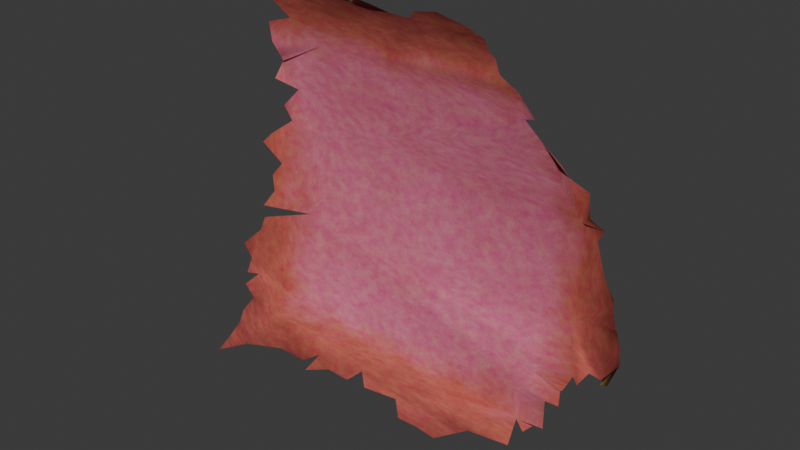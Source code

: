 # Source: 2.blend  (saved by Blender 5.3.31; exported with 4.5.12 LTS)
import bpy
from mathutils import Matrix  # noqa: F401  (used for matrix-valued properties, if any)

bpy.ops.wm.read_factory_settings(use_empty=True)
scene = bpy.context.scene
scene.name = 'Scene'

# ---- collections
col_collection = bpy.data.collections.new('Collection'); scene.collection.children.link(col_collection)

# ---- images (referenced by path relative to the original .blend; pixels are not part of the script)
import os
ASSET_DIR = os.environ.get("B2B_ASSET_DIR", "")  # directory of the original .blend (textures are referenced by path, not embedded)
HERE = os.path.dirname(os.path.abspath(__file__))  # packed textures are extracted next to this script under _unpacked/

def load_image(name, relpath, width, height, colorspace="sRGB"):
    """Load a texture the original file referenced (path relative to the .blend, or extracted next to this script)."""
    p = next((c for c in (os.path.join(HERE, relpath), os.path.join(ASSET_DIR, relpath)) if relpath and os.path.exists(c)), "")
    if p:
        img = bpy.data.images.load(p, check_existing=True)
        img.name = name
    else:  # same state as the original file: an image datablock whose file is absent (Cycles renders it pink)
        img = bpy.data.images.new(name, width, height)
        img.source = "FILE"
        img.filepath = "//" + (relpath or name)
    img.colorspace_settings.name = colorspace
    return img
img_2_png = load_image('подсказка_2.png', 'подсказка_2.png', 1024, 1024, 'sRGB')
img_untitled = load_image('Untitled', 'подсказка_2.png', 1024, 1024, 'sRGB')

# ---- materials (node trees are filled in below, after node groups)
mat_x = bpy.data.materials.new(' бумага')

# ---- material node trees
mat_x.use_nodes = True; mat_x.node_tree.nodes.clear()
_N = mat_x.node_tree.nodes; _L = mat_x.node_tree.links
n0 = _N.new('ShaderNodeTexCoord'); n0.name = 'Texture Coordinate'; n0.location = (-2475, -349)
n1 = _N.new('ShaderNodeOutputMaterial'); n1.name = 'Material Output'; n1.location = (2600, 0)
n2 = _N.new('ShaderNodeBsdfPrincipled'); n2.name = 'Principled BSDF'; n2.location = (2300, 0)
n2.inputs[8].default_value = 0.03
n2.inputs[10].default_value = 0.005
n2.inputs[13].default_value = 0.25
n3 = _N.new('ShaderNodeTexNoise'); n3.name = 'Noise Texture'; n3.location = (-1900, 600)
n3.width = 160
n3.inputs[2].default_value = 2.5
n3.inputs[3].default_value = 6.0
n3.inputs[4].default_value = 0.6
n4 = _N.new('ShaderNodeTexNoise'); n4.name = 'Noise Texture.001'; n4.location = (-1900, 300)
n4.width = 160
n4.inputs[2].default_value = 14.0
n4.inputs[3].default_value = 10.0
n4.inputs[4].default_value = 0.7
n5 = _N.new('ShaderNodeTexNoise'); n5.name = 'Noise Texture.002'; n5.location = (-1900, 0)
n5.width = 160
n5.inputs[2].default_value = 200.0
n5.inputs[3].default_value = 4.0
n5.inputs[4].default_value = 0.7
n6 = _N.new('ShaderNodeValToRGB'); n6.name = 'Color Ramp'; n6.location = (-1500, 600)
while len(n6.color_ramp.elements) > 1: n6.color_ramp.elements.remove(n6.color_ramp.elements[-1])
n6.color_ramp.elements[0].position = 0.35; n6.color_ramp.elements[0].color = (0.86, 0.75, 0.58, 1.0)
_e = n6.color_ramp.elements.new(0.65); _e.color = (0.76, 0.62, 0.43, 1.0)
n7 = _N.new('ShaderNodeMix'); n7.name = 'Mix'; n7.location = (-1200, 400)
n7.data_type = 'RGBA'
n7.blend_type = 'MULTIPLY'
n7.inputs[0].default_value = 0.6
n8 = _N.new('ShaderNodeValToRGB'); n8.name = 'Color Ramp.001'; n8.location = (-1500, 300)
while len(n8.color_ramp.elements) > 1: n8.color_ramp.elements.remove(n8.color_ramp.elements[-1])
n8.color_ramp.elements[0].position = 0.3; n8.color_ramp.elements[0].color = (1.0, 1.0, 1.0, 1.0)
_e = n8.color_ramp.elements.new(0.7); _e.color = (0.82, 0.74, 0.62, 1.0)
n9 = _N.new('ShaderNodeValToRGB'); n9.name = 'Color Ramp.002'; n9.location = (-1500, 0)
while len(n9.color_ramp.elements) > 1: n9.color_ramp.elements.remove(n9.color_ramp.elements[-1])
n9.color_ramp.elements[0].position = 0.4; n9.color_ramp.elements[0].color = (1.0, 1.0, 1.0, 1.0)
_e = n9.color_ramp.elements.new(0.6); _e.color = (0.93, 0.9, 0.85, 1.0)
n10 = _N.new('ShaderNodeMix'); n10.name = 'Mix.001'; n10.location = (-900, 300)
n10.data_type = 'RGBA'
n10.blend_type = 'MULTIPLY'
n10.inputs[0].default_value = 1.0
n11 = _N.new('ShaderNodeTexImage'); n11.name = 'Image Texture'; n11.location = (-1500, -400)
n11.image = img_2_png
n12 = _N.new('ShaderNodeHueSaturation'); n12.name = 'Hue/Saturation/Value'; n12.location = (-1200, -400)
n12.width = 160
n12.inputs[1].default_value = 0.8
n12.inputs[2].default_value = 0.92
n13 = _N.new('ShaderNodeMix'); n13.name = 'Mix.002'; n13.location = (-700, 0)
n13.data_type = 'RGBA'
n13.blend_type = 'MULTIPLY'
n13.inputs[0].default_value = 1.0
n14 = _N.new('ShaderNodeTexNoise'); n14.name = 'Noise Texture.003'; n14.location = (-1500, -700)
n14.width = 160
n14.inputs[2].default_value = 40.0
n14.inputs[3].default_value = 8.0
n14.inputs[4].default_value = 0.6
n15 = _N.new('ShaderNodeValToRGB'); n15.name = 'Color Ramp.003'; n15.location = (-1200, -700)
while len(n15.color_ramp.elements) > 1: n15.color_ramp.elements.remove(n15.color_ramp.elements[-1])
n15.color_ramp.elements[0].position = 0.3; n15.color_ramp.elements[0].color = (0.7, 0.7, 0.7, 1.0)
_e = n15.color_ramp.elements.new(0.7); _e.color = (1.0, 1.0, 1.0, 1.0)
n16 = _N.new('ShaderNodeMix'); n16.name = 'Mix.003'; n16.location = (-319, 336)
n16.data_type = 'RGBA'
n17 = _N.new('ShaderNodeMix'); n17.name = 'Mix.004'; n17.location = (-400, -350)
n17.data_type = 'RGBA'
n17.inputs[0].default_value = 0.1
n18 = _N.new('ShaderNodeVectorMath'); n18.name = 'Vector Math'; n18.location = (-1900, -1000)
n18.operation = 'SUBTRACT'
n18.inputs[1].default_value = (0.5, 0.5, 0.5)
n19 = _N.new('ShaderNodeVectorMath'); n19.name = 'Vector Math.001'; n19.location = (-1700, -1000)
n19.operation = 'ABSOLUTE'
n20 = _N.new('ShaderNodeSeparateXYZ'); n20.name = 'Separate XYZ'; n20.location = (-1500, -1000)
n21 = _N.new('ShaderNodeMath'); n21.name = 'Math'; n21.location = (-1300, -1000)
n21.operation = 'MAXIMUM'
n22 = _N.new('ShaderNodeTexNoise'); n22.name = 'Noise Texture.004'; n22.location = (-1900, -1300)
n22.width = 160
n22.inputs[2].default_value = 7.0
n22.inputs[3].default_value = 12.0
n22.inputs[4].default_value = 0.65
n22.inputs[8].default_value = 0.4
n23 = _N.new('ShaderNodeMath'); n23.name = 'Math.001'; n23.location = (-1500, -1300)
n23.operation = 'MULTIPLY'
n23.inputs[1].default_value = 0.18
n24 = _N.new('ShaderNodeMath'); n24.name = 'Math.002'; n24.location = (-1100, -1050)
n25 = _N.new('ShaderNodeValToRGB'); n25.name = 'Color Ramp.004'; n25.location = (-800, -1050)
while len(n25.color_ramp.elements) > 1: n25.color_ramp.elements.remove(n25.color_ramp.elements[-1])
n25.color_ramp.elements[0].position = 0.3936; n25.color_ramp.elements[0].color = (1.0, 0.9393, 0.6854, 1.0)
_e = n25.color_ramp.elements.new(0.4818); _e.color = (0.78, 0.6185, 0.219, 1.0)
_e = n25.color_ramp.elements.new(0.6336); _e.color = (0.18, 0.1, 0.05, 1.0)
n26 = _N.new('ShaderNodeMix'); n26.name = 'Mix.005'; n26.location = (1500, 200)
n26.data_type = 'RGBA'
n26.blend_type = 'MULTIPLY'
n26.inputs[0].default_value = 1.0
n27 = _N.new('ShaderNodeMix'); n27.name = 'Mix.006'; n27.location = (1500, -200)
n27.data_type = 'RGBA'
n27.blend_type = 'MULTIPLY'
n27.inputs[0].default_value = 1.0
n28 = _N.new('ShaderNodeNewGeometry'); n28.name = 'Geometry'; n28.location = (1500, -600)
n29 = _N.new('ShaderNodeMix'); n29.name = 'Mix.007'; n29.location = (1900, 0)
n29.data_type = 'RGBA'
n30 = _N.new('ShaderNodeTexNoise'); n30.name = 'Noise Texture.005'; n30.location = (1000, -900)
n30.width = 160
n30.inputs[2].default_value = 60.0
n30.inputs[3].default_value = 8.0
n30.inputs[4].default_value = 0.7
n30.inputs[8].default_value = 0.5
n31 = _N.new('ShaderNodeBump'); n31.name = 'Bump'; n31.location = (1500, -900)
n31.inputs[0].default_value = 0.12
n32 = _N.new('ShaderNodeTexNoise'); n32.name = 'Noise Texture.006'; n32.location = (1000, -1200)
n32.width = 160
n32.inputs[2].default_value = 400.0
n32.inputs[3].default_value = 4.0
n32.inputs[4].default_value = 0.8
n33 = _N.new('ShaderNodeBump'); n33.name = 'Bump.001'; n33.location = (1900, -900)
n33.inputs[0].default_value = 0.08
n34 = _N.new('ShaderNodeValToRGB'); n34.name = 'Color Ramp.005'; n34.location = (1500, -1300)
while len(n34.color_ramp.elements) > 1: n34.color_ramp.elements.remove(n34.color_ramp.elements[-1])
n34.color_ramp.elements[0].position = 0.3; n34.color_ramp.elements[0].color = (0.72, 0.72, 0.72, 1.0)
_e = n34.color_ramp.elements.new(0.7); _e.color = (0.95, 0.95, 0.95, 1.0)
n35 = _N.new('ShaderNodeTexImage'); n35.name = 'Image Texture.001'; n35.location = (-740, -1375)
n35.image = img_untitled
_L.new(n2.outputs[0], n1.inputs[0])
_L.new(n0.outputs[0], n3.inputs[0])
_L.new(n0.outputs[0], n4.inputs[0])
_L.new(n0.outputs[0], n5.inputs[0])
_L.new(n3.outputs[0], n6.inputs[0])
_L.new(n4.outputs[0], n8.inputs[0])
_L.new(n8.outputs[0], n7.inputs[7])
_L.new(n6.outputs[0], n7.inputs[6])
_L.new(n5.outputs[0], n9.inputs[0])
_L.new(n7.outputs[2], n10.inputs[6])
_L.new(n9.outputs[0], n10.inputs[7])
_L.new(n0.outputs[2], n11.inputs[0])
_L.new(n11.outputs[0], n12.inputs[4])
_L.new(n10.outputs[2], n13.inputs[6])
_L.new(n12.outputs[0], n13.inputs[7])
_L.new(n0.outputs[0], n14.inputs[0])
_L.new(n14.outputs[0], n15.inputs[0])
_L.new(n10.outputs[2], n16.inputs[6])
_L.new(n13.outputs[2], n16.inputs[7])
_L.new(n15.outputs[0], n16.inputs[0])
_L.new(n10.outputs[2], n17.inputs[6])
_L.new(n13.outputs[2], n17.inputs[7])
_L.new(n0.outputs[0], n18.inputs[0])
_L.new(n18.outputs[0], n19.inputs[0])
_L.new(n19.outputs[0], n20.inputs[0])
_L.new(n20.outputs[0], n21.inputs[0])
_L.new(n20.outputs[1], n21.inputs[1])
_L.new(n0.outputs[0], n22.inputs[0])
_L.new(n22.outputs[0], n23.inputs[0])
_L.new(n21.outputs[0], n24.inputs[0])
_L.new(n23.outputs[0], n24.inputs[1])
_L.new(n24.outputs[0], n25.inputs[0])
_L.new(n16.outputs[2], n26.inputs[6])
_L.new(n25.outputs[0], n26.inputs[7])
_L.new(n17.outputs[2], n27.inputs[6])
_L.new(n25.outputs[0], n27.inputs[7])
_L.new(n26.outputs[2], n29.inputs[6])
_L.new(n27.outputs[2], n29.inputs[7])
_L.new(n28.outputs[6], n29.inputs[0])
_L.new(n29.outputs[2], n2.inputs[0])
_L.new(n0.outputs[0], n30.inputs[0])
_L.new(n30.outputs[0], n31.inputs[3])
_L.new(n0.outputs[0], n32.inputs[0])
_L.new(n32.outputs[0], n33.inputs[3])
_L.new(n31.outputs[0], n33.inputs[4])
_L.new(n33.outputs[0], n2.inputs[5])
_L.new(n4.outputs[0], n34.inputs[0])
_L.new(n34.outputs[0], n2.inputs[2])
n1.is_active_output = True

# ---- world
world_world = bpy.data.worlds.new('World'); scene.world = world_world
world_world.use_nodes = True; world_world.node_tree.nodes.clear()
_N = world_world.node_tree.nodes; _L = world_world.node_tree.links
n0 = _N.new('ShaderNodeOutputWorld'); n0.name = 'World Output'; n0.location = (200, 100)
n1 = _N.new('ShaderNodeBackground'); n1.name = 'Background'; n1.location = (-200, 100)
n1.inputs[0].default_value = (0.05088, 0.05088, 0.05088, 1.0)
_L.new(n1.outputs[0], n0.inputs[0])
n0.is_active_output = True
world_world.color = (0.05088, 0.05088, 0.05088)
world_world.sun_shadow_jitter_overblur = 0.0

# ---- meshes
me_plane = bpy.data.meshes.new('Plane')
me_plane.from_pydata([(-1.518, -1.541, 0.3297), (1.161, -0.2772, 0.01196), (1.201, -0.411, 0.04339), (-1.44, -1.098, 0.1252), (-1.137, 0.3674, 0.04939), (-1.113, 0.6029, 0.07922), (-1.065, 0.5248, 0.06481), (1.103, -0.8176, -0.05061), (1.169, -0.7392, 0.09021), (1.231, -0.6343, 0.01586), (-1.485, -1.395, 0.1626), (-1.349, -1.529, 0.1421), (-1.52, -1.487, 0.2281), (-1.434, -1.544, 0.1653), (-1.421, -1.217, 0.08127), (-1.154, -1.49, 0.109), (-1.333, -0.5315, 0.02201), (-1.124, 0.1895, -0.001627), (-1.219, -0.009216, 0.02147), (-1.26, -0.06397, 0.05905), (-1.464, -0.9498, 0.03488), (-1.424, -1.009, 0.1164), (-1.453, -0.809, 0.09967), (-1.032, 0.8832, 0.1439), (0.336, 0.9864, 0.1632), (0.8422, 0.3807, 0.06782), (-0.6633, 0.9835, 0.1681), (0.02143, 1.016, 0.1911), (-0.9571, 0.9694, 0.15), (-0.9742, 0.7637, 0.06345), (0.1924, -1.498, 0.2008), (-0.07288, -1.48, 0.2043), (-1.268, -0.3135, -0.01012), (-1.059, 0.7465, 0.1468), (-1.116, 0.4653, -0.004576), (-1.04, 0.2931, -0.04367), (-1.148, 0.05715, -0.0845), (1.215, -0.551, -0.001974), (-0.794, 1.016, 0.2208), (-0.497, 1.031, 0.2189), (-0.6154, 1.017, 0.1681), (-0.3436, 1.023, 0.2201), (0.1703, 1.041, 0.2031), (-0.8593, 0.9527, 0.1387), (-0.03214, 0.9652, 0.1663), (-0.1591, 0.9684, 0.1675), (-0.2501, 1.005, 0.208), (-0.4147, 0.9781, 0.1681), (0.7728, -1.217, 0.02443), (-0.5112, -1.419, 0.1711), (-1.047, -0.5514, -0.1045), (-1.331, -0.6148, 0.02), (0.7091, -1.282, 0.05835), (-1.2, -0.2224, -0.02953), (-1.271, -0.4273, -0.02314), (-1.371, -0.7165, 0.02336), (-1.382, -1.033, 0.05661), (1.08, -0.2062, -0.02875), (1.188, -0.4672, -0.008094), (1.144, -0.3441, -0.02064), (1.176, -0.7828, 0.02201), (0.8453, -0.5482, -0.1109), (0.8794, -0.9726, -0.02335), (-0.8033, -1.391, 0.109), (-0.8602, -1.492, 0.1855), (-0.9537, -1.496, 0.109), (-0.3624, -1.403, 0.1798), (-0.1435, -1.409, 0.1432), (-0.4324, -1.348, 0.1204), (-0.7285, -1.47, 0.109), (-1.46, -1.297, 0.1419), (-1.337, -1.404, 0.06967), (-1.274, -1.259, 0.03803), (-1.233, -1.104, -0.01842), (-0.8939, -0.3819, -0.1282), (-0.7574, 0.64, 0.02514), (-0.7567, 0.8107, 0.08976), (-0.878, 0.03672, -0.0983), (0.8823, 0.01887, -0.0997), (1.034, -0.7981, -0.03885), (0.8024, -1.062, 0.000973), (0.37, -1.411, 0.109), (0.9414, -0.8583, -0.03916), (0.05974, -1.483, 0.1977), (0.7026, 0.5946, 0.1121), (0.9134, -1.021, 0.04408), (0.6643, -1.351, 0.135), (0.9275, -0.9144, 0.03651), (0.9968, -0.8616, 0.01399), (0.6456, -1.239, 0.03243), (0.8669, -1.151, 0.1123), (0.5984, 0.5478, 0.03939), (0.8174, 0.2635, -0.05498), (0.408, 0.887, 0.1105), (0.4543, 0.8413, 0.1029), (0.4871, 0.7666, 0.107), (0.9336, 0.2131, -0.06477), (1.001, -0.03095, -0.06206), (1.051, 0.04824, -0.03977), (0.9873, 0.1142, 0.006408), (0.741, 0.4823, 0.09535), (0.4226, 0.9388, 0.1442), (0.6054, 0.7108, 0.116), (0.4023, -1.305, 0.1315), (0.4552, -1.258, 0.04798), (0.4651, -1.241, 0.01867), (0.473, -1.227, 0.008457), (0.5603, -1.067, -0.01143), (0.5772, -1.034, -0.01436), (0.6224, -0.951, -0.02933), (0.6409, -0.9205, -0.03339), (0.6682, -0.8667, -0.04298), (0.6956, -0.8204, -0.05117)], [], [(13, 10, 12), (0, 13, 12), (11, 15, 71), (61, 79, 7), (71, 72, 14), (50, 74, 16), (77, 100, 91, 75), (26, 76, 47), (72, 3, 14), (67, 81, 68), (73, 55, 20), (71, 14, 70), (75, 76, 29), (77, 75, 35), (61, 74, 50), (23, 76, 28), (61, 77, 74), (54, 74, 53), (57, 97, 78), (13, 11, 10), (58, 2, 61), (9, 37, 7), (37, 58, 61), (60, 8, 9), (7, 60, 9), (37, 61, 7), (78, 98, 99), (78, 99, 96), (77, 78, 92, 25, 100), (26, 38, 43), (24, 42, 27), (24, 27, 44), (43, 76, 26), (47, 76, 45), (40, 26, 47), (47, 39, 40), (46, 41, 47), (45, 46, 47), (44, 45, 76), (72, 73, 3), (71, 15, 72), (15, 65, 72), (63, 64, 69), (65, 63, 72), (83, 67, 31), (30, 81, 67), (72, 63, 68), (63, 69, 68), (69, 49, 68), (81, 86, 103), (68, 66, 67), (56, 3, 73), (73, 50, 55), (50, 51, 55), (55, 22, 20), (21, 56, 20), (56, 73, 20), (70, 10, 71), (10, 11, 71), (33, 5, 29), (5, 75, 29), (76, 23, 29), (17, 36, 35), (36, 77, 35), (75, 5, 6), (34, 4, 35), (75, 6, 34), (75, 34, 35), (110, 50, 109), (61, 78, 77), (54, 16, 74), (74, 77, 53), (77, 36, 53), (36, 18, 53), (18, 19, 53), (53, 32, 54), (61, 2, 59), (59, 1, 57), (78, 61, 57), (61, 59, 57), (75, 95, 94, 76), (104, 68, 103), (61, 50, 112), (106, 105, 89), (61, 88, 79), (83, 30, 67), (111, 50, 110), (109, 108, 85), (75, 102, 95), (105, 72, 68, 104), (107, 108, 73), (111, 87, 82, 112), (82, 88, 61), (89, 52, 48), (101, 24, 44), (97, 98, 78), (93, 101, 44), (96, 92, 78), (94, 93, 44, 76), (91, 84, 102, 75), (43, 28, 76), (106, 89, 48, 90, 80, 107), (50, 111, 112), (87, 111, 110, 62), (62, 110, 109, 85), (50, 73, 108, 109), (80, 85, 108, 107), (73, 106, 107), (73, 72, 105, 106), (89, 105, 104), (89, 104, 103, 86), (68, 81, 103), (82, 61, 112)])
me_plane.polygons.foreach_set('use_smooth', [True] * 113)
_uv = me_plane.uv_layers.new(name='UVMap')
_uv.uv.foreach_set('vector', [0.0311, 0.0, 0.0127, 0.05778, 0.0, 0.02218, 0.0007819, 0.00112, 0.0311, 0.0, 0.0, 0.02218, 0.06209, 0.005807, 0.1329, 0.02083, 0.06626, 0.054, 0.8597, 0.3852, 0.9284, 0.2885, 0.9534, 0.281, 0.06626, 0.054, 0.08922, 0.1101, 0.03601, 0.1264, 0.1718, 0.3839, 0.2275, 0.4495, 0.06794, 0.3916, 0.2333, 0.6114, 0.8218, 0.7837, 0.7699, 0.8091, 0.2771, 0.8447, 0.3113, 0.9776, 0.2774, 0.9108, 0.4017, 0.9755, 0.08922, 0.1101, 0.02898, 0.1727, 0.03601, 0.1264, 0.5002, 0.05237, 0.6869, 0.05128, 0.3952, 0.07596, 0.1044, 0.1703, 0.05403, 0.3201, 0.0203, 0.2299, 0.06626, 0.054, 0.03601, 0.1264, 0.02166, 0.09536, 0.2771, 0.8447, 0.2774, 0.9108, 0.1983, 0.8926, 0.2333, 0.6114, 0.2771, 0.8447, 0.1744, 0.7106, 0.8597, 0.3852, 0.2275, 0.4495, 0.1718, 0.3839, 0.1772, 0.9388, 0.2774, 0.9108, 0.2045, 0.9721, 0.8597, 0.3852, 0.2333, 0.6114, 0.2275, 0.4495, 0.0905, 0.4319, 0.2275, 0.4495, 0.1163, 0.5112, 0.9449, 0.5175, 0.9164, 0.5852, 0.8731, 0.6045, 0.0311, 0.0, 0.06209, 0.005807, 0.0127, 0.05778, 0.9842, 0.4165, 0.9889, 0.4382, 0.8597, 0.3852, 1.0, 0.3519, 0.994, 0.3841, 0.9534, 0.281, 0.994, 0.3841, 0.9842, 0.4165, 0.8597, 0.3852, 0.9797, 0.2944, 0.9774, 0.3113, 1.0, 0.3519, 0.9534, 0.281, 0.9797, 0.2944, 1.0, 0.3519, 0.994, 0.3841, 0.8597, 0.3852, 0.9534, 0.281, 0.8731, 0.6045, 0.9345, 0.6159, 0.9113, 0.6414, 0.8731, 0.6045, 0.9113, 0.6414, 0.8918, 0.6796, 0.2333, 0.6114, 0.8731, 0.6045, 0.8495, 0.6991, 0.8585, 0.7444, 0.8218, 0.7837, 0.3113, 0.9776, 0.2638, 0.9902, 0.2401, 0.9657, 0.6746, 0.9787, 0.6143, 1.0, 0.5602, 0.9902, 0.6746, 0.9787, 0.5602, 0.9902, 0.5407, 0.9705, 0.2401, 0.9657, 0.2774, 0.9108, 0.3113, 0.9776, 0.4017, 0.9755, 0.2774, 0.9108, 0.4946, 0.9717, 0.3287, 0.9905, 0.3113, 0.9776, 0.4017, 0.9755, 0.4017, 0.9755, 0.3718, 0.996, 0.3287, 0.9905, 0.4615, 0.9859, 0.4275, 0.9931, 0.4017, 0.9755, 0.4946, 0.9717, 0.4615, 0.9859, 0.4017, 0.9755, 0.5407, 0.9705, 0.4946, 0.9717, 0.2774, 0.9108, 0.08922, 0.1101, 0.1044, 0.1703, 0.02898, 0.1727, 0.06626, 0.054, 0.1329, 0.02083, 0.08922, 0.1101, 0.1329, 0.02083, 0.2058, 0.01848, 0.08922, 0.1101, 0.2604, 0.05903, 0.2397, 0.02018, 0.2876, 0.02882, 0.2058, 0.01848, 0.2604, 0.05903, 0.08922, 0.1101, 0.5741, 0.02343, 0.5002, 0.05237, 0.5259, 0.0248, 0.6223, 0.01768, 0.6869, 0.05128, 0.5002, 0.05237, 0.08922, 0.1101, 0.2604, 0.05903, 0.3952, 0.07596, 0.2604, 0.05903, 0.2876, 0.02882, 0.3952, 0.07596, 0.2876, 0.02882, 0.3666, 0.04832, 0.3952, 0.07596, 0.6869, 0.05128, 0.7939, 0.07469, 0.6987, 0.09239, 0.3952, 0.07596, 0.4207, 0.05442, 0.5002, 0.05237, 0.05009, 0.1976, 0.02898, 0.1727, 0.1044, 0.1703, 0.1044, 0.1703, 0.1718, 0.3839, 0.05403, 0.3201, 0.1718, 0.3839, 0.06869, 0.3594, 0.05403, 0.3201, 0.05403, 0.3201, 0.0242, 0.2843, 0.0203, 0.2299, 0.03491, 0.2071, 0.05009, 0.1976, 0.0203, 0.2299, 0.05009, 0.1976, 0.1044, 0.1703, 0.0203, 0.2299, 0.02166, 0.09536, 0.0127, 0.05778, 0.06626, 0.054, 0.0127, 0.05778, 0.06209, 0.005807, 0.06626, 0.054, 0.1675, 0.8859, 0.1477, 0.8304, 0.1983, 0.8926, 0.1477, 0.8304, 0.2771, 0.8447, 0.1983, 0.8926, 0.2774, 0.9108, 0.1772, 0.9388, 0.1983, 0.8926, 0.144, 0.6705, 0.1351, 0.6193, 0.1744, 0.7106, 0.1351, 0.6193, 0.2333, 0.6114, 0.1744, 0.7106, 0.2771, 0.8447, 0.1477, 0.8304, 0.1654, 0.8002, 0.1466, 0.7772, 0.1391, 0.7393, 0.1744, 0.7106, 0.2771, 0.8447, 0.1654, 0.8002, 0.1466, 0.7772, 0.2771, 0.8447, 0.1466, 0.7772, 0.1744, 0.7106, 0.7854, 0.2412, 0.1718, 0.3839, 0.7787, 0.2294, 0.8597, 0.3852, 0.8731, 0.6045, 0.2333, 0.6114, 0.0905, 0.4319, 0.06794, 0.3916, 0.2275, 0.4495, 0.2275, 0.4495, 0.2333, 0.6114, 0.1163, 0.5112, 0.2333, 0.6114, 0.1351, 0.6193, 0.1163, 0.5112, 0.1351, 0.6193, 0.1094, 0.5936, 0.1163, 0.5112, 0.1094, 0.5936, 0.09442, 0.5725, 0.1163, 0.5112, 0.1163, 0.5112, 0.09143, 0.4759, 0.0905, 0.4319, 0.8597, 0.3852, 0.9889, 0.4382, 0.9683, 0.4641, 0.9683, 0.4641, 0.9744, 0.49, 0.9449, 0.5175, 0.8731, 0.6045, 0.8597, 0.3852, 0.9449, 0.5175, 0.8597, 0.3852, 0.9683, 0.4641, 0.9449, 0.5175, 0.2771, 0.8447, 0.7295, 0.8937, 0.7175, 0.9226, 0.2774, 0.9108, 0.7179, 0.1106, 0.3952, 0.07596, 0.6987, 0.09239, 0.8597, 0.3852, 0.1718, 0.3839, 0.8053, 0.2799, 0.7244, 0.1228, 0.7215, 0.1173, 0.7871, 0.118, 0.8597, 0.3852, 0.9148, 0.2639, 0.9284, 0.2885, 0.5741, 0.02343, 0.6223, 0.01768, 0.5002, 0.05237, 0.7953, 0.262, 0.1718, 0.3839, 0.7854, 0.2412, 0.7787, 0.2294, 0.7622, 0.1974, 0.8844, 0.2025, 0.2771, 0.8447, 0.7725, 0.8721, 0.7295, 0.8937, 0.7215, 0.1173, 0.08922, 0.1101, 0.3952, 0.07596, 0.7179, 0.1106, 0.7561, 0.1844, 0.7622, 0.1974, 0.1044, 0.1703, 0.7953, 0.262, 0.8895, 0.2435, 0.8946, 0.2652, 0.8053, 0.2799, 0.8946, 0.2652, 0.9148, 0.2639, 0.8597, 0.3852, 0.7871, 0.118, 0.8102, 0.1013, 0.8333, 0.1267, 0.706, 0.9603, 0.6746, 0.9787, 0.5407, 0.9705, 0.9164, 0.5852, 0.9345, 0.6159, 0.8731, 0.6045, 0.7007, 0.9403, 0.706, 0.9603, 0.5407, 0.9705, 0.8918, 0.6796, 0.8495, 0.6991, 0.8731, 0.6045, 0.7175, 0.9226, 0.7007, 0.9403, 0.5407, 0.9705, 0.2774, 0.9108, 0.7699, 0.8091, 0.8078, 0.8272, 0.7725, 0.8721, 0.2771, 0.8447, 0.2401, 0.9657, 0.2045, 0.9721, 0.2774, 0.9108, 0.7244, 0.1228, 0.7871, 0.118, 0.8333, 0.1267, 0.8675, 0.1519, 0.8441, 0.1863, 0.7561, 0.1844, 0.1718, 0.3839, 0.7953, 0.262, 0.8053, 0.2799, 0.8895, 0.2435, 0.7953, 0.262, 0.7854, 0.2412, 0.8721, 0.221, 0.8721, 0.221, 0.7854, 0.2412, 0.7787, 0.2294, 0.8844, 0.2025, 0.1718, 0.3839, 0.1044, 0.1703, 0.7622, 0.1974, 0.7787, 0.2294, 0.8441, 0.1863, 0.8844, 0.2025, 0.7622, 0.1974, 0.7561, 0.1844, 0.1044, 0.1703, 0.7244, 0.1228, 0.7561, 0.1844, 0.1044, 0.1703, 0.08922, 0.1101, 0.7215, 0.1173, 0.7244, 0.1228, 0.7871, 0.118, 0.7215, 0.1173, 0.7179, 0.1106, 0.7871, 0.118, 0.7179, 0.1106, 0.6987, 0.09239, 0.7939, 0.07469, 0.3952, 0.07596, 0.6869, 0.05128, 0.6987, 0.09239, 0.8946, 0.2652, 0.8597, 0.3852, 0.8053, 0.2799])
me_plane.materials.append(mat_x)
me_plane.update()

# ---- objects
ob_plane = bpy.data.objects.new('Plane', me_plane)

# ---- transforms, parenting, visibility, modifiers, constraints
ob_plane.location = (-0.1235, 4.112e-08, 0.7404)
ob_plane.rotation_euler = (1.571, 0.0, 0.0)

# ---- collection membership
col_collection.objects.link(ob_plane)

# ---- scene / render settings (as saved in the file)
scene.frame_start = 1; scene.frame_end = 250; scene.frame_set(1)
scene.render.engine = 'CYCLES'
scene.render.bake_bias = 0.0
scene.render.bake_samples = 0
scene.render.compositor_device = 'GPU'
scene.cycles.bake_type = 'DIFFUSE'
scene.eevee.use_volume_custom_range = False
scene.eevee.fast_gi_thickness_near = 0.1
scene.eevee.fast_gi_thickness_far = 0.0
scene.eevee.ray_tracing_options.screen_trace_thickness = 0.1
bpy.context.view_layer.update()

# ---- added for rendering (the .blend has no active camera and no usable light): camera, sun
cam_auto = bpy.data.cameras.new('AutoCamera')
cam_auto.lens = 50.0
cam_auto.sensor_width = 36.0
cam_auto.clip_end = 1000.0
ob_auto_camera = bpy.data.objects.new('AutoCamera', cam_auto)
scene.collection.objects.link(ob_auto_camera)
ob_auto_camera.location = (3.25098, -4.3231, 3.304)
ob_auto_camera.rotation_euler = (1.09748, -7.21219e-08, 0.694738)
scene.camera = ob_auto_camera
light_auto_sun = bpy.data.lights.new('AutoSun', 'SUN')
light_auto_sun.energy = 3.0
light_auto_sun.angle = 0.0523599
ob_auto_sun = bpy.data.objects.new('AutoSun', light_auto_sun)
scene.collection.objects.link(ob_auto_sun)
ob_auto_sun.rotation_euler = (0.872665, 0.174533, 0.523599)
bpy.context.view_layer.update()
